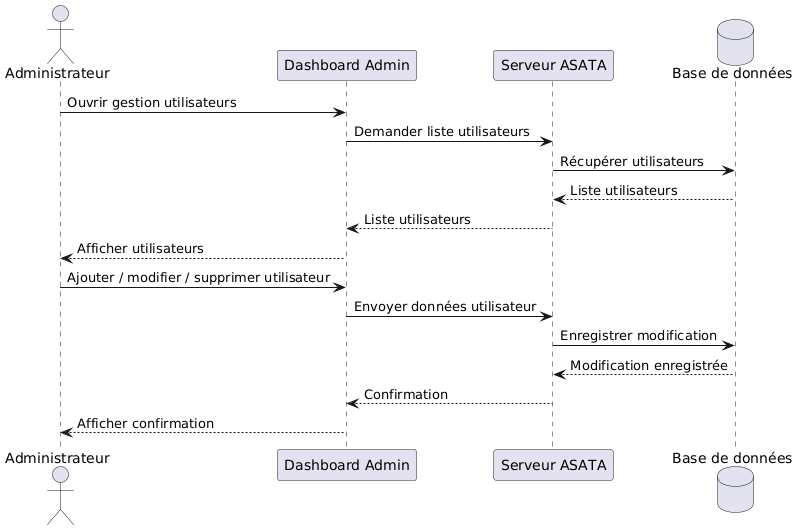

The diagram above was rendered by PlantUML. Its source (embedded in the PNG):
@startuml
actor Administrateur as Admin
participant "Dashboard Admin" as Dashboard
participant "Serveur ASATA" as Server
database "Base de données" as DB

Admin -> Dashboard : Ouvrir gestion utilisateurs
Dashboard -> Server : Demander liste utilisateurs
Server -> DB : Récupérer utilisateurs
DB --> Server : Liste utilisateurs
Server --> Dashboard : Liste utilisateurs
Dashboard --> Admin : Afficher utilisateurs

Admin -> Dashboard : Ajouter / modifier / supprimer utilisateur
Dashboard -> Server : Envoyer données utilisateur
Server -> DB : Enregistrer modification
DB --> Server : Modification enregistrée
Server --> Dashboard : Confirmation
Dashboard --> Admin : Afficher confirmation
@enduml